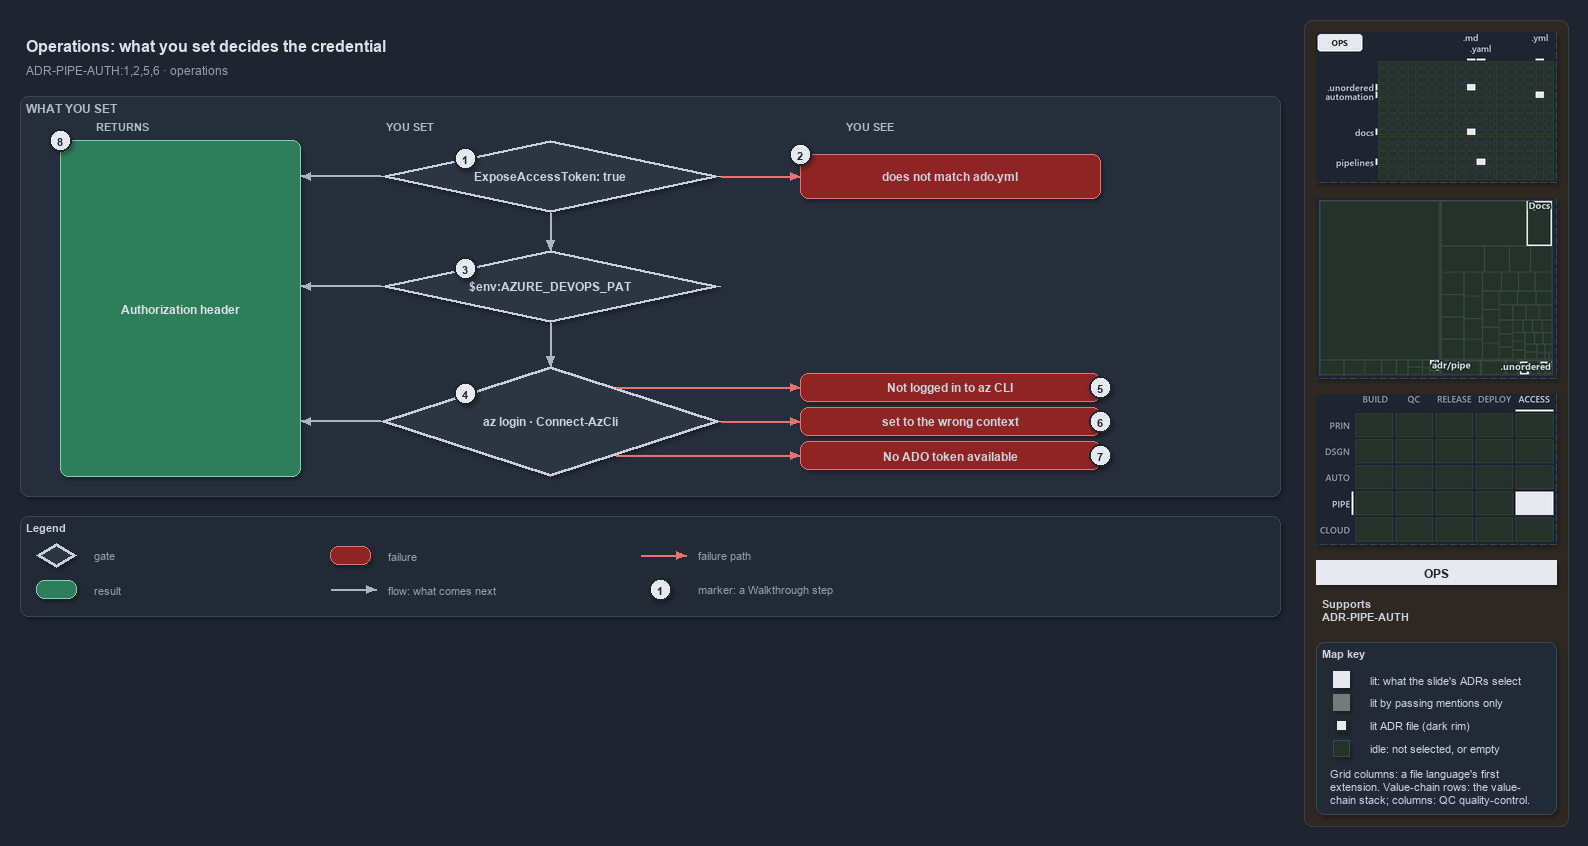

The diagram above was exported from draw.io. Its source (the exported page's mxGraphModel, read from the mxfile embedded in the PNG):
<mxGraphModel dx="1024" dy="768" grid="0" gridSize="10" guides="1" tooltips="1" connect="1" arrows="1" fold="1" page="1" pageScale="1" pageWidth="1572" pageHeight="620" background="#1E2430" math="0" shadow="1">
  <root>
    <mxCell id="0" />
    <mxCell id="1" parent="0" />
    <mxCell id="sidebar-bg" value="" style="rounded=1;arcSize=2;html=1;fillColor=#2E2823;strokeColor=#453C33;shadow=0;" vertex="1" parent="1">
      <mxGeometry x="1304" y="4" width="264" height="806" as="geometry" />
    </mxCell>
    <mxCell id="title" value="Operations: what you set decides the credential" style="text;html=1;align=left;verticalAlign=middle;fontSize=16;fontStyle=1;fontColor=#DDE2E9;" vertex="1" parent="1">
      <mxGeometry x="20" y="14" width="1260" height="30" as="geometry" />
    </mxCell>
    <mxCell id="subtitle" value="ADR-PIPE-AUTH:1,2,5,6 &amp;#183; operations" style="text;html=1;align=left;verticalAlign=middle;fontSize=12;fontColor=#949FAE;" vertex="1" parent="1">
      <mxGeometry x="20" y="44" width="1240" height="20" as="geometry" />
    </mxCell>
    <mxCell id="band" value="WHAT YOU SET" style="rounded=1;html=1;arcSize=3;fillColor=#262E3B;strokeColor=#3A4555;verticalAlign=top;align=left;spacingLeft=8;fontStyle=1;fontSize=12;fontColor=#B0BAC7;" vertex="1" parent="1">
      <mxGeometry x="20" y="80" width="1260" height="400" as="geometry" />
    </mxCell>
    <mxCell id="col-result" value="RETURNS" style="text;html=1;align=left;verticalAlign=middle;fontSize=11;fontStyle=1;fontColor=#B0BAC7;" vertex="1" parent="1">
      <mxGeometry x="90" y="100" width="120" height="18" as="geometry" />
    </mxCell>
    <mxCell id="col-set" value="YOU SET" style="text;html=1;align=left;verticalAlign=middle;fontSize=11;fontStyle=1;fontColor=#B0BAC7;" vertex="1" parent="1">
      <mxGeometry x="380" y="100" width="120" height="18" as="geometry" />
    </mxCell>
    <mxCell id="col-see" value="YOU SEE" style="text;html=1;align=left;verticalAlign=middle;fontSize=11;fontStyle=1;fontColor=#B0BAC7;" vertex="1" parent="1">
      <mxGeometry x="840" y="100" width="120" height="18" as="geometry" />
    </mxCell>
    <mxCell id="g-expose" value="&lt;b&gt;ExposeAccessToken: true&lt;/b&gt;" style="rhombus;whiteSpace=wrap;html=1;fillColor=#2C3542;strokeColor=#C7D0DB;strokeWidth=3;fontSize=12;fontColor=#CDD3DC;" vertex="1" parent="1">
      <mxGeometry x="380" y="124" width="340" height="72" as="geometry" />
    </mxCell>
    <mxCell id="mark-1" value="1" style="ellipse;html=1;fillColor=#E6EAF0;strokeColor=#1E2430;strokeWidth=2;fontColor=#1E2430;fontStyle=1;fontSize=11;" vertex="1" parent="1">
      <mxGeometry x="454.0" y="131.0" width="22" height="22" as="geometry" />
    </mxCell>
    <mxCell id="g-pat" value="&lt;b&gt;$env:AZURE_DEVOPS_PAT&lt;/b&gt;" style="rhombus;whiteSpace=wrap;html=1;fillColor=#2C3542;strokeColor=#C7D0DB;strokeWidth=3;fontSize=12;fontColor=#CDD3DC;" vertex="1" parent="1">
      <mxGeometry x="380" y="234" width="340" height="72" as="geometry" />
    </mxCell>
    <mxCell id="mark-3" value="3" style="ellipse;html=1;fillColor=#E6EAF0;strokeColor=#1E2430;strokeWidth=2;fontColor=#1E2430;fontStyle=1;fontSize=11;" vertex="1" parent="1">
      <mxGeometry x="454.0" y="241.0" width="22" height="22" as="geometry" />
    </mxCell>
    <mxCell id="g-azlogin" value="&lt;b&gt;az login &amp;#183; Connect-AzCli&lt;/b&gt;" style="rhombus;whiteSpace=wrap;html=1;fillColor=#2C3542;strokeColor=#C7D0DB;strokeWidth=3;fontSize=12;fontColor=#CDD3DC;" vertex="1" parent="1">
      <mxGeometry x="380" y="350" width="340" height="110" as="geometry" />
    </mxCell>
    <mxCell id="mark-4" value="4" style="ellipse;html=1;fillColor=#E6EAF0;strokeColor=#1E2430;strokeWidth=2;fontColor=#1E2430;fontStyle=1;fontSize=11;" vertex="1" parent="1">
      <mxGeometry x="454.0" y="366.5" width="22" height="22" as="geometry" />
    </mxCell>
    <mxCell id="p-e-expose-pat-a" value="" style="text;html=1;strokeColor=none;fillColor=none;" vertex="1" parent="1">
      <mxGeometry x="550" y="196" width="1" height="1" as="geometry" />
    </mxCell>
    <mxCell id="p-e-expose-pat-b" value="" style="text;html=1;strokeColor=none;fillColor=none;" vertex="1" parent="1">
      <mxGeometry x="550" y="234" width="1" height="1" as="geometry" />
    </mxCell>
    <mxCell id="e-expose-pat" value="" style="edgeStyle=orthogonalEdgeStyle;rounded=1;html=1;fontSize=10;endArrow=block;strokeColor=#AAB4C3;fontColor=#CDD3DC;shadow=0;" edge="1" parent="1" source="p-e-expose-pat-a" target="p-e-expose-pat-b">
      <mxGeometry relative="1" as="geometry" />
    </mxCell>
    <mxCell id="p-e-pat-azlogin-a" value="" style="text;html=1;strokeColor=none;fillColor=none;" vertex="1" parent="1">
      <mxGeometry x="550" y="306" width="1" height="1" as="geometry" />
    </mxCell>
    <mxCell id="p-e-pat-azlogin-b" value="" style="text;html=1;strokeColor=none;fillColor=none;" vertex="1" parent="1">
      <mxGeometry x="550" y="350" width="1" height="1" as="geometry" />
    </mxCell>
    <mxCell id="e-pat-azlogin" value="" style="edgeStyle=orthogonalEdgeStyle;rounded=1;html=1;fontSize=10;endArrow=block;strokeColor=#AAB4C3;fontColor=#CDD3DC;shadow=0;" edge="1" parent="1" source="p-e-pat-azlogin-a" target="p-e-pat-azlogin-b">
      <mxGeometry relative="1" as="geometry" />
    </mxCell>
    <mxCell id="r-header" value="&lt;b&gt;Authorization header&lt;/b&gt;" style="rounded=1;whiteSpace=wrap;html=1;arcSize=20;fillColor=#2E7D5B;strokeColor=#7FD3AE;fontColor=#DDE2E9;fontSize=12;" vertex="1" parent="1">
      <mxGeometry x="60" y="124" width="240" height="336" as="geometry" />
    </mxCell>
    <mxCell id="mark-8" value="8" style="ellipse;html=1;fillColor=#E6EAF0;strokeColor=#1E2430;strokeWidth=2;fontColor=#1E2430;fontStyle=1;fontSize=11;" vertex="1" parent="1">
      <mxGeometry x="49" y="113" width="22" height="22" as="geometry" />
    </mxCell>
    <mxCell id="p-e-g-expose-header-a" value="" style="text;html=1;strokeColor=none;fillColor=none;" vertex="1" parent="1">
      <mxGeometry x="380" y="160" width="1" height="1" as="geometry" />
    </mxCell>
    <mxCell id="p-e-g-expose-header-b" value="" style="text;html=1;strokeColor=none;fillColor=none;" vertex="1" parent="1">
      <mxGeometry x="300" y="160" width="1" height="1" as="geometry" />
    </mxCell>
    <mxCell id="e-g-expose-header" value="" style="edgeStyle=orthogonalEdgeStyle;rounded=1;html=1;fontSize=10;endArrow=block;strokeColor=#AAB4C3;fontColor=#CDD3DC;shadow=0;" edge="1" parent="1" source="p-e-g-expose-header-a" target="p-e-g-expose-header-b">
      <mxGeometry relative="1" as="geometry" />
    </mxCell>
    <mxCell id="p-e-g-pat-header-a" value="" style="text;html=1;strokeColor=none;fillColor=none;" vertex="1" parent="1">
      <mxGeometry x="380" y="270" width="1" height="1" as="geometry" />
    </mxCell>
    <mxCell id="p-e-g-pat-header-b" value="" style="text;html=1;strokeColor=none;fillColor=none;" vertex="1" parent="1">
      <mxGeometry x="300" y="270" width="1" height="1" as="geometry" />
    </mxCell>
    <mxCell id="e-g-pat-header" value="" style="edgeStyle=orthogonalEdgeStyle;rounded=1;html=1;fontSize=10;endArrow=block;strokeColor=#AAB4C3;fontColor=#CDD3DC;shadow=0;" edge="1" parent="1" source="p-e-g-pat-header-a" target="p-e-g-pat-header-b">
      <mxGeometry relative="1" as="geometry" />
    </mxCell>
    <mxCell id="p-e-g-azlogin-header-a" value="" style="text;html=1;strokeColor=none;fillColor=none;" vertex="1" parent="1">
      <mxGeometry x="380" y="405" width="1" height="1" as="geometry" />
    </mxCell>
    <mxCell id="p-e-g-azlogin-header-b" value="" style="text;html=1;strokeColor=none;fillColor=none;" vertex="1" parent="1">
      <mxGeometry x="300" y="405" width="1" height="1" as="geometry" />
    </mxCell>
    <mxCell id="e-g-azlogin-header" value="" style="edgeStyle=orthogonalEdgeStyle;rounded=1;html=1;fontSize=10;endArrow=block;strokeColor=#AAB4C3;fontColor=#CDD3DC;shadow=0;" edge="1" parent="1" source="p-e-g-azlogin-header-a" target="p-e-g-azlogin-header-b">
      <mxGeometry relative="1" as="geometry" />
    </mxCell>
    <mxCell id="f-collection" value="&lt;b&gt;does not match ado.yml&lt;/b&gt;" style="rounded=1;whiteSpace=wrap;html=1;arcSize=20;fillColor=#8E2424;strokeColor=#E57373;fontSize=12;" vertex="1" parent="1">
      <mxGeometry x="800" y="138" width="300" height="44" as="geometry" />
    </mxCell>
    <mxCell id="p-e-expose-collection-a" value="" style="text;html=1;strokeColor=none;fillColor=none;" vertex="1" parent="1">
      <mxGeometry x="720" y="160" width="1" height="1" as="geometry" />
    </mxCell>
    <mxCell id="p-e-expose-collection-b" value="" style="text;html=1;strokeColor=none;fillColor=none;" vertex="1" parent="1">
      <mxGeometry x="800" y="160" width="1" height="1" as="geometry" />
    </mxCell>
    <mxCell id="e-expose-collection" value="" style="edgeStyle=orthogonalEdgeStyle;rounded=1;html=1;fontSize=10;endArrow=block;strokeColor=#E57373;fontColor=#CDD3DC;shadow=0;" edge="1" parent="1" source="p-e-expose-collection-a" target="p-e-expose-collection-b">
      <mxGeometry relative="1" as="geometry" />
    </mxCell>
    <mxCell id="mark-2" value="2" style="ellipse;html=1;fillColor=#E6EAF0;strokeColor=#1E2430;strokeWidth=2;fontColor=#1E2430;fontStyle=1;fontSize=11;" vertex="1" parent="1">
      <mxGeometry x="789" y="127" width="22" height="22" as="geometry" />
    </mxCell>
    <mxCell id="f-notloggedin" value="&lt;b&gt;Not logged in to az CLI&lt;/b&gt;" style="rounded=1;whiteSpace=wrap;html=1;arcSize=20;fillColor=#8E2424;strokeColor=#E57373;fontSize=12;" vertex="1" parent="1">
      <mxGeometry x="800" y="357" width="300" height="28" as="geometry" />
    </mxCell>
    <mxCell id="p-e-azlogin-f-notloggedin-a" value="" style="text;html=1;strokeColor=none;fillColor=none;" vertex="1" parent="1">
      <mxGeometry x="615" y="371" width="1" height="1" as="geometry" />
    </mxCell>
    <mxCell id="p-e-azlogin-f-notloggedin-b" value="" style="text;html=1;strokeColor=none;fillColor=none;" vertex="1" parent="1">
      <mxGeometry x="800" y="371" width="1" height="1" as="geometry" />
    </mxCell>
    <mxCell id="e-azlogin-f-notloggedin" value="" style="edgeStyle=orthogonalEdgeStyle;rounded=1;html=1;fontSize=10;endArrow=block;strokeColor=#E57373;fontColor=#CDD3DC;shadow=0;" edge="1" parent="1" source="p-e-azlogin-f-notloggedin-a" target="p-e-azlogin-f-notloggedin-b">
      <mxGeometry relative="1" as="geometry" />
    </mxCell>
    <mxCell id="mark-5" value="5" style="ellipse;html=1;fillColor=#E6EAF0;strokeColor=#1E2430;strokeWidth=2;fontColor=#1E2430;fontStyle=1;fontSize=11;" vertex="1" parent="1">
      <mxGeometry x="1089" y="360" width="22" height="22" as="geometry" />
    </mxCell>
    <mxCell id="f-wrongcontext" value="&lt;b&gt;set to the wrong context&lt;/b&gt;" style="rounded=1;whiteSpace=wrap;html=1;arcSize=20;fillColor=#8E2424;strokeColor=#E57373;fontSize=12;" vertex="1" parent="1">
      <mxGeometry x="800" y="391" width="300" height="28" as="geometry" />
    </mxCell>
    <mxCell id="p-e-azlogin-f-wrongcontext-a" value="" style="text;html=1;strokeColor=none;fillColor=none;" vertex="1" parent="1">
      <mxGeometry x="720" y="405" width="1" height="1" as="geometry" />
    </mxCell>
    <mxCell id="p-e-azlogin-f-wrongcontext-b" value="" style="text;html=1;strokeColor=none;fillColor=none;" vertex="1" parent="1">
      <mxGeometry x="800" y="405" width="1" height="1" as="geometry" />
    </mxCell>
    <mxCell id="e-azlogin-f-wrongcontext" value="" style="edgeStyle=orthogonalEdgeStyle;rounded=1;html=1;fontSize=10;endArrow=block;strokeColor=#E57373;fontColor=#CDD3DC;shadow=0;" edge="1" parent="1" source="p-e-azlogin-f-wrongcontext-a" target="p-e-azlogin-f-wrongcontext-b">
      <mxGeometry relative="1" as="geometry" />
    </mxCell>
    <mxCell id="mark-6" value="6" style="ellipse;html=1;fillColor=#E6EAF0;strokeColor=#1E2430;strokeWidth=2;fontColor=#1E2430;fontStyle=1;fontSize=11;" vertex="1" parent="1">
      <mxGeometry x="1089" y="394" width="22" height="22" as="geometry" />
    </mxCell>
    <mxCell id="f-notoken" value="&lt;b&gt;No ADO token available&lt;/b&gt;" style="rounded=1;whiteSpace=wrap;html=1;arcSize=20;fillColor=#8E2424;strokeColor=#E57373;fontSize=12;" vertex="1" parent="1">
      <mxGeometry x="800" y="425" width="300" height="28" as="geometry" />
    </mxCell>
    <mxCell id="p-e-azlogin-f-notoken-a" value="" style="text;html=1;strokeColor=none;fillColor=none;" vertex="1" parent="1">
      <mxGeometry x="615" y="439" width="1" height="1" as="geometry" />
    </mxCell>
    <mxCell id="p-e-azlogin-f-notoken-b" value="" style="text;html=1;strokeColor=none;fillColor=none;" vertex="1" parent="1">
      <mxGeometry x="800" y="439" width="1" height="1" as="geometry" />
    </mxCell>
    <mxCell id="e-azlogin-f-notoken" value="" style="edgeStyle=orthogonalEdgeStyle;rounded=1;html=1;fontSize=10;endArrow=block;strokeColor=#E57373;fontColor=#CDD3DC;shadow=0;" edge="1" parent="1" source="p-e-azlogin-f-notoken-a" target="p-e-azlogin-f-notoken-b">
      <mxGeometry relative="1" as="geometry" />
    </mxCell>
    <mxCell id="mark-7" value="7" style="ellipse;html=1;fillColor=#E6EAF0;strokeColor=#1E2430;strokeWidth=2;fontColor=#1E2430;fontStyle=1;fontSize=11;" vertex="1" parent="1">
      <mxGeometry x="1089" y="428" width="22" height="22" as="geometry" />
    </mxCell>
    <mxCell id="legend" value="&lt;b&gt;Legend&lt;/b&gt;" style="rounded=1;whiteSpace=wrap;html=1;arcSize=6;fillColor=#222A36;strokeColor=#3A4555;align=left;verticalAlign=top;spacing=8;fontSize=11;fontColor=#CDD3DC;" vertex="1" parent="1">
      <mxGeometry x="20" y="500" width="1260" height="100" as="geometry" />
    </mxCell>
    <mxCell id="legend-0" value="" style="rhombus;whiteSpace=wrap;html=1;fillColor=#2C3542;strokeColor=#C7D0DB;strokeWidth=3;fontColor=#CDD3DC;" vertex="1" parent="1">
      <mxGeometry x="36.0" y="527.0" width="40" height="24" as="geometry" />
    </mxCell>
    <mxCell id="legend-0-text" value="gate" style="text;html=1;align=left;verticalAlign=middle;fontSize=11;fontColor=#949FAE;" vertex="1" parent="1">
      <mxGeometry x="88" y="529" width="240" height="20" as="geometry" />
    </mxCell>
    <mxCell id="legend-1" value="" style="rounded=1;whiteSpace=wrap;html=1;arcSize=20;fillColor=#2E7D5B;strokeColor=#7FD3AE;" vertex="1" parent="1">
      <mxGeometry x="36.0" y="564.0" width="40" height="18" as="geometry" />
    </mxCell>
    <mxCell id="legend-1-text" value="result" style="text;html=1;align=left;verticalAlign=middle;fontSize=11;fontColor=#949FAE;" vertex="1" parent="1">
      <mxGeometry x="88" y="563" width="240" height="20" as="geometry" />
    </mxCell>
    <mxCell id="legend-2" value="" style="rounded=1;whiteSpace=wrap;html=1;arcSize=20;fillColor=#8E2424;strokeColor=#E57373;" vertex="1" parent="1">
      <mxGeometry x="330.0" y="530.0" width="40" height="18" as="geometry" />
    </mxCell>
    <mxCell id="legend-2-text" value="failure" style="text;html=1;align=left;verticalAlign=middle;fontSize=11;fontColor=#949FAE;" vertex="1" parent="1">
      <mxGeometry x="382" y="529" width="240" height="20" as="geometry" />
    </mxCell>
    <mxCell id="legend-3-a" value="" style="text;html=1;strokeColor=none;fillColor=none;" vertex="1" parent="1">
      <mxGeometry x="330" y="573" width="1" height="1" as="geometry" />
    </mxCell>
    <mxCell id="legend-3-b" value="" style="text;html=1;strokeColor=none;fillColor=none;" vertex="1" parent="1">
      <mxGeometry x="376" y="573" width="1" height="1" as="geometry" />
    </mxCell>
    <mxCell id="legend-3" value="" style="edgeStyle=orthogonalEdgeStyle;rounded=1;html=1;fontSize=10;endArrow=block;strokeColor=#AAB4C3;fontColor=#CDD3DC;shadow=0;" edge="1" parent="1" source="legend-3-a" target="legend-3-b">
      <mxGeometry relative="1" as="geometry" />
    </mxCell>
    <mxCell id="legend-3-text" value="flow: what comes next" style="text;html=1;align=left;verticalAlign=middle;fontSize=11;fontColor=#949FAE;" vertex="1" parent="1">
      <mxGeometry x="382" y="563" width="240" height="20" as="geometry" />
    </mxCell>
    <mxCell id="legend-4-a" value="" style="text;html=1;strokeColor=none;fillColor=none;" vertex="1" parent="1">
      <mxGeometry x="640" y="539" width="1" height="1" as="geometry" />
    </mxCell>
    <mxCell id="legend-4-b" value="" style="text;html=1;strokeColor=none;fillColor=none;" vertex="1" parent="1">
      <mxGeometry x="686" y="539" width="1" height="1" as="geometry" />
    </mxCell>
    <mxCell id="legend-4" value="" style="edgeStyle=orthogonalEdgeStyle;rounded=1;html=1;fontSize=10;endArrow=block;strokeColor=#E57373;fontColor=#CDD3DC;shadow=0;" edge="1" parent="1" source="legend-4-a" target="legend-4-b">
      <mxGeometry relative="1" as="geometry" />
    </mxCell>
    <mxCell id="legend-4-text" value="failure path" style="text;html=1;align=left;verticalAlign=middle;fontSize=11;fontColor=#949FAE;" vertex="1" parent="1">
      <mxGeometry x="692" y="529" width="240" height="20" as="geometry" />
    </mxCell>
    <mxCell id="legend-5" value="1" style="ellipse;html=1;fillColor=#E6EAF0;strokeColor=#1E2430;strokeWidth=2;fontColor=#1E2430;fontStyle=1;fontSize=11;" vertex="1" parent="1">
      <mxGeometry x="649" y="562" width="22" height="22" as="geometry" />
    </mxCell>
    <mxCell id="legend-5-text" value="marker: a Walkthrough step" style="text;html=1;align=left;verticalAlign=middle;fontSize=11;fontColor=#949FAE;" vertex="1" parent="1">
      <mxGeometry x="692" y="563" width="240" height="20" as="geometry" />
    </mxCell>
    <mxCell id="minimap-grid" value="" style="shape=image;html=1;imageAspect=0;aspect=fixed;verticalLabelPosition=bottom;strokeColor=#3A4555;dashed=1;fillColor=#222A36;image=data:image/png,(base64 omitted: 10172 chars);" vertex="1" parent="1">
      <mxGeometry x="1316" y="16" width="240" height="150" as="geometry" />
    </mxCell>
    <mxCell id="minimap-tree" value="" style="shape=image;html=1;imageAspect=0;aspect=fixed;verticalLabelPosition=bottom;strokeColor=#3A4555;dashed=1;fillColor=#222A36;image=data:image/png,(base64 omitted: 9816 chars);" vertex="1" parent="1">
      <mxGeometry x="1316" y="182" width="240" height="180" as="geometry" />
    </mxCell>
    <mxCell id="minimap-chain" value="" style="shape=image;html=1;imageAspect=0;aspect=fixed;verticalLabelPosition=bottom;strokeColor=#3A4555;dashed=1;fillColor=#222A36;image=data:image/png,(base64 omitted: 13108 chars);" vertex="1" parent="1">
      <mxGeometry x="1316" y="378" width="240" height="150" as="geometry" />
    </mxCell>
    <mxCell id="lens-badge" value="OPS" style="rounded=0;whiteSpace=wrap;html=1;align=center;verticalAlign=middle;fontSize=12;fontStyle=1;fontColor=#1E2430;fillColor=#E6EAF0;strokeColor=none;" vertex="1" parent="1">
      <mxGeometry x="1316" y="544" width="240" height="24" as="geometry" />
    </mxCell>
    <mxCell id="supports" value="&lt;b&gt;Supports&lt;/b&gt;&lt;br&gt;ADR-PIPE-AUTH" style="text;html=1;whiteSpace=wrap;align=left;verticalAlign=top;fontSize=11;fontColor=#CDD3DC;" vertex="1" parent="1">
      <mxGeometry x="1316" y="576" width="240" height="38" as="geometry" />
    </mxCell>
    <mxCell id="mapkey" value="&lt;b&gt;Map key&lt;/b&gt;" style="rounded=1;arcSize=6;whiteSpace=wrap;html=1;align=left;verticalAlign=top;fontSize=11;fontColor=#CDD3DC;fillColor=#222A36;strokeColor=#3A4555;spacingLeft=8;spacingTop=2;" vertex="1" parent="1">
      <mxGeometry x="1316" y="626" width="240" height="172" as="geometry" />
    </mxCell>
    <mxCell id="mapkey-lit" value="" style="rounded=0;html=1;fillColor=#E6EAF0;strokeColor=#E6EAF0;" vertex="1" parent="1">
      <mxGeometry x="1333.0" y="655.0" width="16" height="16" as="geometry" />
    </mxCell>
    <mxCell id="mapkey-lit-text" value="lit: what the slide's ADRs select" style="text;html=1;align=left;verticalAlign=middle;fontSize=11;fontColor=#CDD3DC;" vertex="1" parent="1">
      <mxGeometry x="1364" y="653" width="184" height="20" as="geometry" />
    </mxCell>
    <mxCell id="mapkey-touched" value="" style="rounded=0;html=1;fillColor=#727C79;strokeColor=#727C79;" vertex="1" parent="1">
      <mxGeometry x="1333.0" y="678.0" width="16" height="16" as="geometry" />
    </mxCell>
    <mxCell id="mapkey-touched-text" value="lit by passing mentions only" style="text;html=1;align=left;verticalAlign=middle;fontSize=11;fontColor=#CDD3DC;" vertex="1" parent="1">
      <mxGeometry x="1364" y="676" width="184" height="20" as="geometry" />
    </mxCell>
    <mxCell id="mapkey-adr" value="" style="rounded=0;html=1;fillColor=#E6EAF0;strokeColor=#1C2A24;strokeWidth=2;" vertex="1" parent="1">
      <mxGeometry x="1335.0" y="703.0" width="12" height="12" as="geometry" />
    </mxCell>
    <mxCell id="mapkey-adr-text" value="lit ADR file (dark rim)" style="text;html=1;align=left;verticalAlign=middle;fontSize=11;fontColor=#CDD3DC;" vertex="1" parent="1">
      <mxGeometry x="1364" y="699" width="184" height="20" as="geometry" />
    </mxCell>
    <mxCell id="mapkey-idle" value="" style="rounded=0;html=1;fillColor=#243229;strokeColor=#3B4D43;" vertex="1" parent="1">
      <mxGeometry x="1333.0" y="724.0" width="16" height="16" as="geometry" />
    </mxCell>
    <mxCell id="mapkey-idle-text" value="idle: not selected, or empty" style="text;html=1;align=left;verticalAlign=middle;fontSize=11;fontColor=#CDD3DC;" vertex="1" parent="1">
      <mxGeometry x="1364" y="722" width="184" height="20" as="geometry" />
    </mxCell>
    <mxCell id="mapkey-codes" value="Grid columns: a file language's first&lt;br&gt;extension. Value-chain rows: the value-&lt;br&gt;chain stack; columns: QC quality-control." style="text;html=1;align=left;verticalAlign=top;whiteSpace=wrap;fontSize=11;fontColor=#CDD3DC;" vertex="1" parent="1">
      <mxGeometry x="1324" y="746" width="224" height="46" as="geometry" />
    </mxCell>
  </root>
</mxGraphModel>